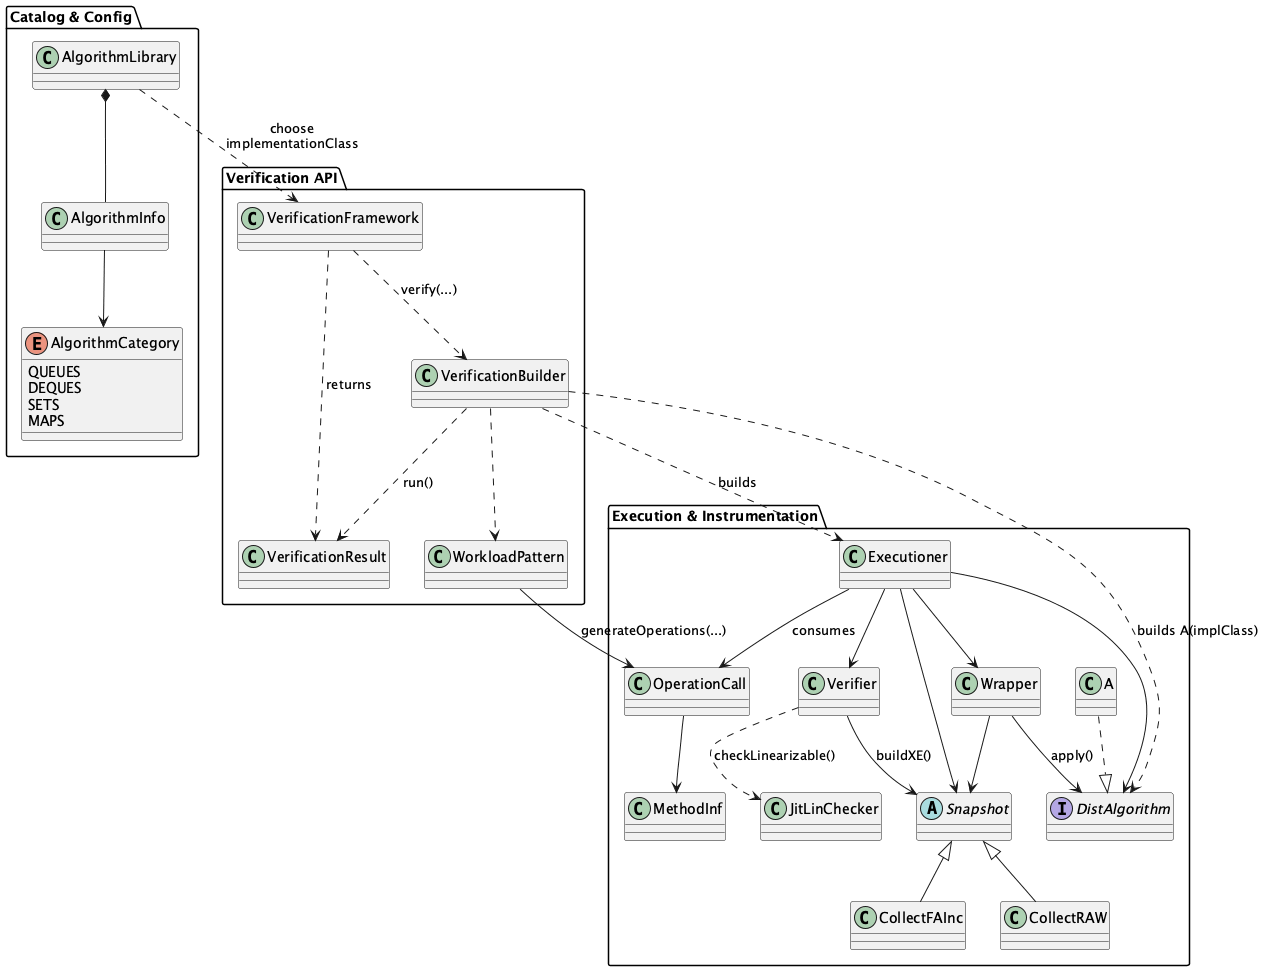

The diagram above was rendered by PlantUML. Its source (embedded in the PNG):
@startuml summary
top to bottom direction

package "Verification API" {
    class VerificationFramework
    class VerificationBuilder
    class VerificationResult
    class WorkloadPattern
}

package "Execution & Instrumentation" {
    class Executioner
    class OperationCall
    class Wrapper
    class Verifier
    abstract class Snapshot
    class CollectFAInc
    class CollectRAW
    interface DistAlgorithm
    class A
    class JitLinChecker
    class MethodInf
}

package "Catalog & Config" {
    class AlgorithmLibrary
    class AlgorithmInfo

    enum AlgorithmCategory {
        QUEUES
        DEQUES
        SETS
        MAPS
    }
}

' Relaciones principales

AlgorithmLibrary *-- AlgorithmInfo
AlgorithmInfo --> AlgorithmCategory

AlgorithmLibrary ..> VerificationFramework : choose\nimplementationClass
VerificationFramework ..> VerificationBuilder : verify(...)
VerificationFramework ..> VerificationResult : returns

VerificationBuilder ..> WorkloadPattern
VerificationBuilder ..> DistAlgorithm : builds A(implClass)
VerificationBuilder ..> Executioner : builds
VerificationBuilder ..> VerificationResult : run()

WorkloadPattern --> OperationCall : generateOperations(...)
Executioner --> OperationCall : consumes

A ..|> DistAlgorithm

Executioner --> Wrapper
Executioner --> Verifier
Executioner --> Snapshot
Executioner --> DistAlgorithm

Wrapper --> Snapshot
Wrapper --> DistAlgorithm : apply()
Snapshot <|-- CollectFAInc
Snapshot <|-- CollectRAW
OperationCall --> MethodInf

Verifier --> Snapshot : buildXE()
Verifier ..> JitLinChecker : checkLinearizable()

@enduml